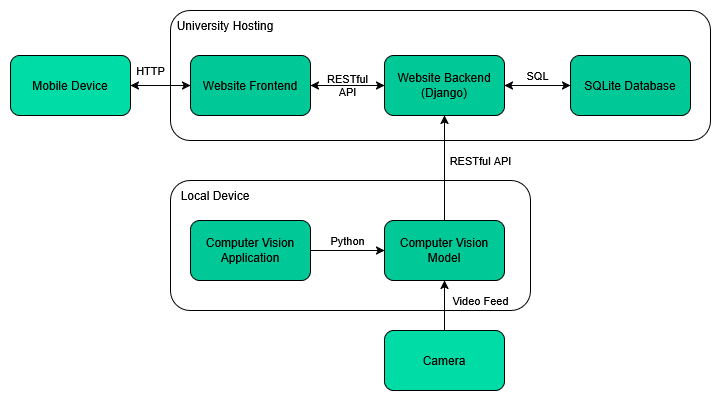

The diagram above was exported from draw.io. Its source (the exported page's mxGraphModel, read from the mxfile embedded in the PNG):
<mxGraphModel dx="531" dy="304" grid="1" gridSize="10" guides="1" tooltips="1" connect="1" arrows="1" fold="1" page="1" pageScale="1" pageWidth="827" pageHeight="1169" math="0" shadow="0">
  <root>
    <mxCell id="0" />
    <mxCell id="1" parent="0" />
    <mxCell id="iU4RGGt2eTzkq6V7-_UX-29" value="" style="rounded=1;whiteSpace=wrap;html=1;" vertex="1" parent="1">
      <mxGeometry x="200" y="190" width="540" height="130" as="geometry" />
    </mxCell>
    <mxCell id="iU4RGGt2eTzkq6V7-_UX-23" value="" style="rounded=1;whiteSpace=wrap;html=1;" vertex="1" parent="1">
      <mxGeometry x="200" y="360" width="360" height="130" as="geometry" />
    </mxCell>
    <mxCell id="iU4RGGt2eTzkq6V7-_UX-16" style="edgeStyle=orthogonalEdgeStyle;rounded=0;orthogonalLoop=1;jettySize=auto;html=1;entryX=0;entryY=0.5;entryDx=0;entryDy=0;" edge="1" parent="1" source="iU4RGGt2eTzkq6V7-_UX-2" target="iU4RGGt2eTzkq6V7-_UX-8">
      <mxGeometry relative="1" as="geometry" />
    </mxCell>
    <mxCell id="iU4RGGt2eTzkq6V7-_UX-36" style="edgeStyle=orthogonalEdgeStyle;rounded=0;orthogonalLoop=1;jettySize=auto;html=1;entryX=1;entryY=0.5;entryDx=0;entryDy=0;" edge="1" parent="1" source="iU4RGGt2eTzkq6V7-_UX-2" target="iU4RGGt2eTzkq6V7-_UX-3">
      <mxGeometry relative="1" as="geometry" />
    </mxCell>
    <mxCell id="iU4RGGt2eTzkq6V7-_UX-2" value="Website Backend&lt;br&gt;(Django)" style="rounded=1;whiteSpace=wrap;html=1;fillColor=#00C896;" vertex="1" parent="1">
      <mxGeometry x="414" y="235" width="120" height="60" as="geometry" />
    </mxCell>
    <mxCell id="iU4RGGt2eTzkq6V7-_UX-35" value="RESTful &lt;br&gt;API" style="edgeStyle=orthogonalEdgeStyle;rounded=0;orthogonalLoop=1;jettySize=auto;html=1;entryX=0;entryY=0.5;entryDx=0;entryDy=0;labelBackgroundColor=none;" edge="1" parent="1" source="iU4RGGt2eTzkq6V7-_UX-3" target="iU4RGGt2eTzkq6V7-_UX-2">
      <mxGeometry relative="1" as="geometry" />
    </mxCell>
    <mxCell id="iU4RGGt2eTzkq6V7-_UX-39" style="edgeStyle=orthogonalEdgeStyle;rounded=0;orthogonalLoop=1;jettySize=auto;html=1;entryX=1;entryY=0.5;entryDx=0;entryDy=0;" edge="1" parent="1" source="iU4RGGt2eTzkq6V7-_UX-3" target="iU4RGGt2eTzkq6V7-_UX-37">
      <mxGeometry relative="1" as="geometry" />
    </mxCell>
    <mxCell id="iU4RGGt2eTzkq6V7-_UX-3" value="Website Frontend" style="rounded=1;whiteSpace=wrap;html=1;fillColor=#00C896;" vertex="1" parent="1">
      <mxGeometry x="220" y="235" width="120" height="60" as="geometry" />
    </mxCell>
    <mxCell id="iU4RGGt2eTzkq6V7-_UX-14" style="edgeStyle=orthogonalEdgeStyle;rounded=0;orthogonalLoop=1;jettySize=auto;html=1;entryX=0;entryY=0.5;entryDx=0;entryDy=0;" edge="1" parent="1" source="iU4RGGt2eTzkq6V7-_UX-4" target="iU4RGGt2eTzkq6V7-_UX-7">
      <mxGeometry relative="1" as="geometry" />
    </mxCell>
    <mxCell id="iU4RGGt2eTzkq6V7-_UX-20" value="&lt;div&gt;Python&lt;/div&gt;" style="edgeLabel;html=1;align=center;verticalAlign=middle;resizable=0;points=[];labelBackgroundColor=none;" vertex="1" connectable="0" parent="iU4RGGt2eTzkq6V7-_UX-14">
      <mxGeometry x="0.0056" relative="1" as="geometry">
        <mxPoint y="-10" as="offset" />
      </mxGeometry>
    </mxCell>
    <mxCell id="iU4RGGt2eTzkq6V7-_UX-4" value="Computer Vision Application" style="rounded=1;whiteSpace=wrap;html=1;fillColor=#00C896;" vertex="1" parent="1">
      <mxGeometry x="220" y="400" width="120" height="60" as="geometry" />
    </mxCell>
    <mxCell id="iU4RGGt2eTzkq6V7-_UX-33" style="edgeStyle=orthogonalEdgeStyle;rounded=0;orthogonalLoop=1;jettySize=auto;html=1;entryX=0.5;entryY=1;entryDx=0;entryDy=0;" edge="1" parent="1" source="iU4RGGt2eTzkq6V7-_UX-7" target="iU4RGGt2eTzkq6V7-_UX-2">
      <mxGeometry relative="1" as="geometry" />
    </mxCell>
    <mxCell id="iU4RGGt2eTzkq6V7-_UX-41" value="&lt;div&gt;RESTful API&lt;/div&gt;" style="edgeLabel;html=1;align=center;verticalAlign=middle;resizable=0;points=[];labelBackgroundColor=none;" vertex="1" connectable="0" parent="iU4RGGt2eTzkq6V7-_UX-33">
      <mxGeometry x="0.1513" y="-1" relative="1" as="geometry">
        <mxPoint x="35" as="offset" />
      </mxGeometry>
    </mxCell>
    <mxCell id="iU4RGGt2eTzkq6V7-_UX-7" value="Computer Vision Model" style="rounded=1;whiteSpace=wrap;html=1;fillColor=#00C896;" vertex="1" parent="1">
      <mxGeometry x="414" y="400" width="120" height="60" as="geometry" />
    </mxCell>
    <mxCell id="iU4RGGt2eTzkq6V7-_UX-17" value="SQL" style="edgeStyle=orthogonalEdgeStyle;rounded=0;orthogonalLoop=1;jettySize=auto;html=1;entryX=1;entryY=0.5;entryDx=0;entryDy=0;labelBackgroundColor=none;" edge="1" parent="1" source="iU4RGGt2eTzkq6V7-_UX-8" target="iU4RGGt2eTzkq6V7-_UX-2">
      <mxGeometry y="-10" relative="1" as="geometry">
        <mxPoint as="offset" />
      </mxGeometry>
    </mxCell>
    <mxCell id="iU4RGGt2eTzkq6V7-_UX-8" value="SQLite Database" style="rounded=1;whiteSpace=wrap;html=1;fillColor=#00C896;" vertex="1" parent="1">
      <mxGeometry x="600" y="235" width="120" height="60" as="geometry" />
    </mxCell>
    <mxCell id="iU4RGGt2eTzkq6V7-_UX-25" value="Local Device" style="text;html=1;align=center;verticalAlign=middle;whiteSpace=wrap;rounded=0;" vertex="1" parent="1">
      <mxGeometry x="200" y="360" width="90" height="30" as="geometry" />
    </mxCell>
    <mxCell id="iU4RGGt2eTzkq6V7-_UX-26" style="edgeStyle=orthogonalEdgeStyle;rounded=0;orthogonalLoop=1;jettySize=auto;html=1;exitX=0.5;exitY=1;exitDx=0;exitDy=0;" edge="1" parent="1" source="iU4RGGt2eTzkq6V7-_UX-23" target="iU4RGGt2eTzkq6V7-_UX-23">
      <mxGeometry relative="1" as="geometry" />
    </mxCell>
    <mxCell id="iU4RGGt2eTzkq6V7-_UX-28" value="Video Feed" style="edgeStyle=orthogonalEdgeStyle;rounded=0;orthogonalLoop=1;jettySize=auto;html=1;entryX=0.5;entryY=1;entryDx=0;entryDy=0;labelBackgroundColor=none;" edge="1" parent="1" source="iU4RGGt2eTzkq6V7-_UX-27" target="iU4RGGt2eTzkq6V7-_UX-7">
      <mxGeometry x="0.2" y="-36" relative="1" as="geometry">
        <mxPoint as="offset" />
      </mxGeometry>
    </mxCell>
    <mxCell id="iU4RGGt2eTzkq6V7-_UX-27" value="&lt;div&gt;Camera&lt;/div&gt;" style="rounded=1;whiteSpace=wrap;html=1;fillColor=#00DCA5;" vertex="1" parent="1">
      <mxGeometry x="414" y="510" width="120" height="60" as="geometry" />
    </mxCell>
    <mxCell id="iU4RGGt2eTzkq6V7-_UX-32" value="University Hosting" style="text;html=1;align=center;verticalAlign=middle;whiteSpace=wrap;rounded=0;" vertex="1" parent="1">
      <mxGeometry x="200" y="190" width="110" height="30" as="geometry" />
    </mxCell>
    <mxCell id="iU4RGGt2eTzkq6V7-_UX-38" value="&lt;div&gt;HTTP&lt;/div&gt;" style="edgeStyle=orthogonalEdgeStyle;rounded=0;orthogonalLoop=1;jettySize=auto;html=1;entryX=0;entryY=0.5;entryDx=0;entryDy=0;labelBackgroundColor=none;" edge="1" parent="1">
      <mxGeometry x="-0.3333" y="15" relative="1" as="geometry">
        <mxPoint x="160" y="265" as="sourcePoint" />
        <mxPoint x="220" y="265" as="targetPoint" />
        <mxPoint as="offset" />
      </mxGeometry>
    </mxCell>
    <mxCell id="iU4RGGt2eTzkq6V7-_UX-37" value="Mobile Device" style="rounded=1;whiteSpace=wrap;html=1;fillColor=#00DCA5;" vertex="1" parent="1">
      <mxGeometry x="40" y="235" width="120" height="60" as="geometry" />
    </mxCell>
  </root>
</mxGraphModel>